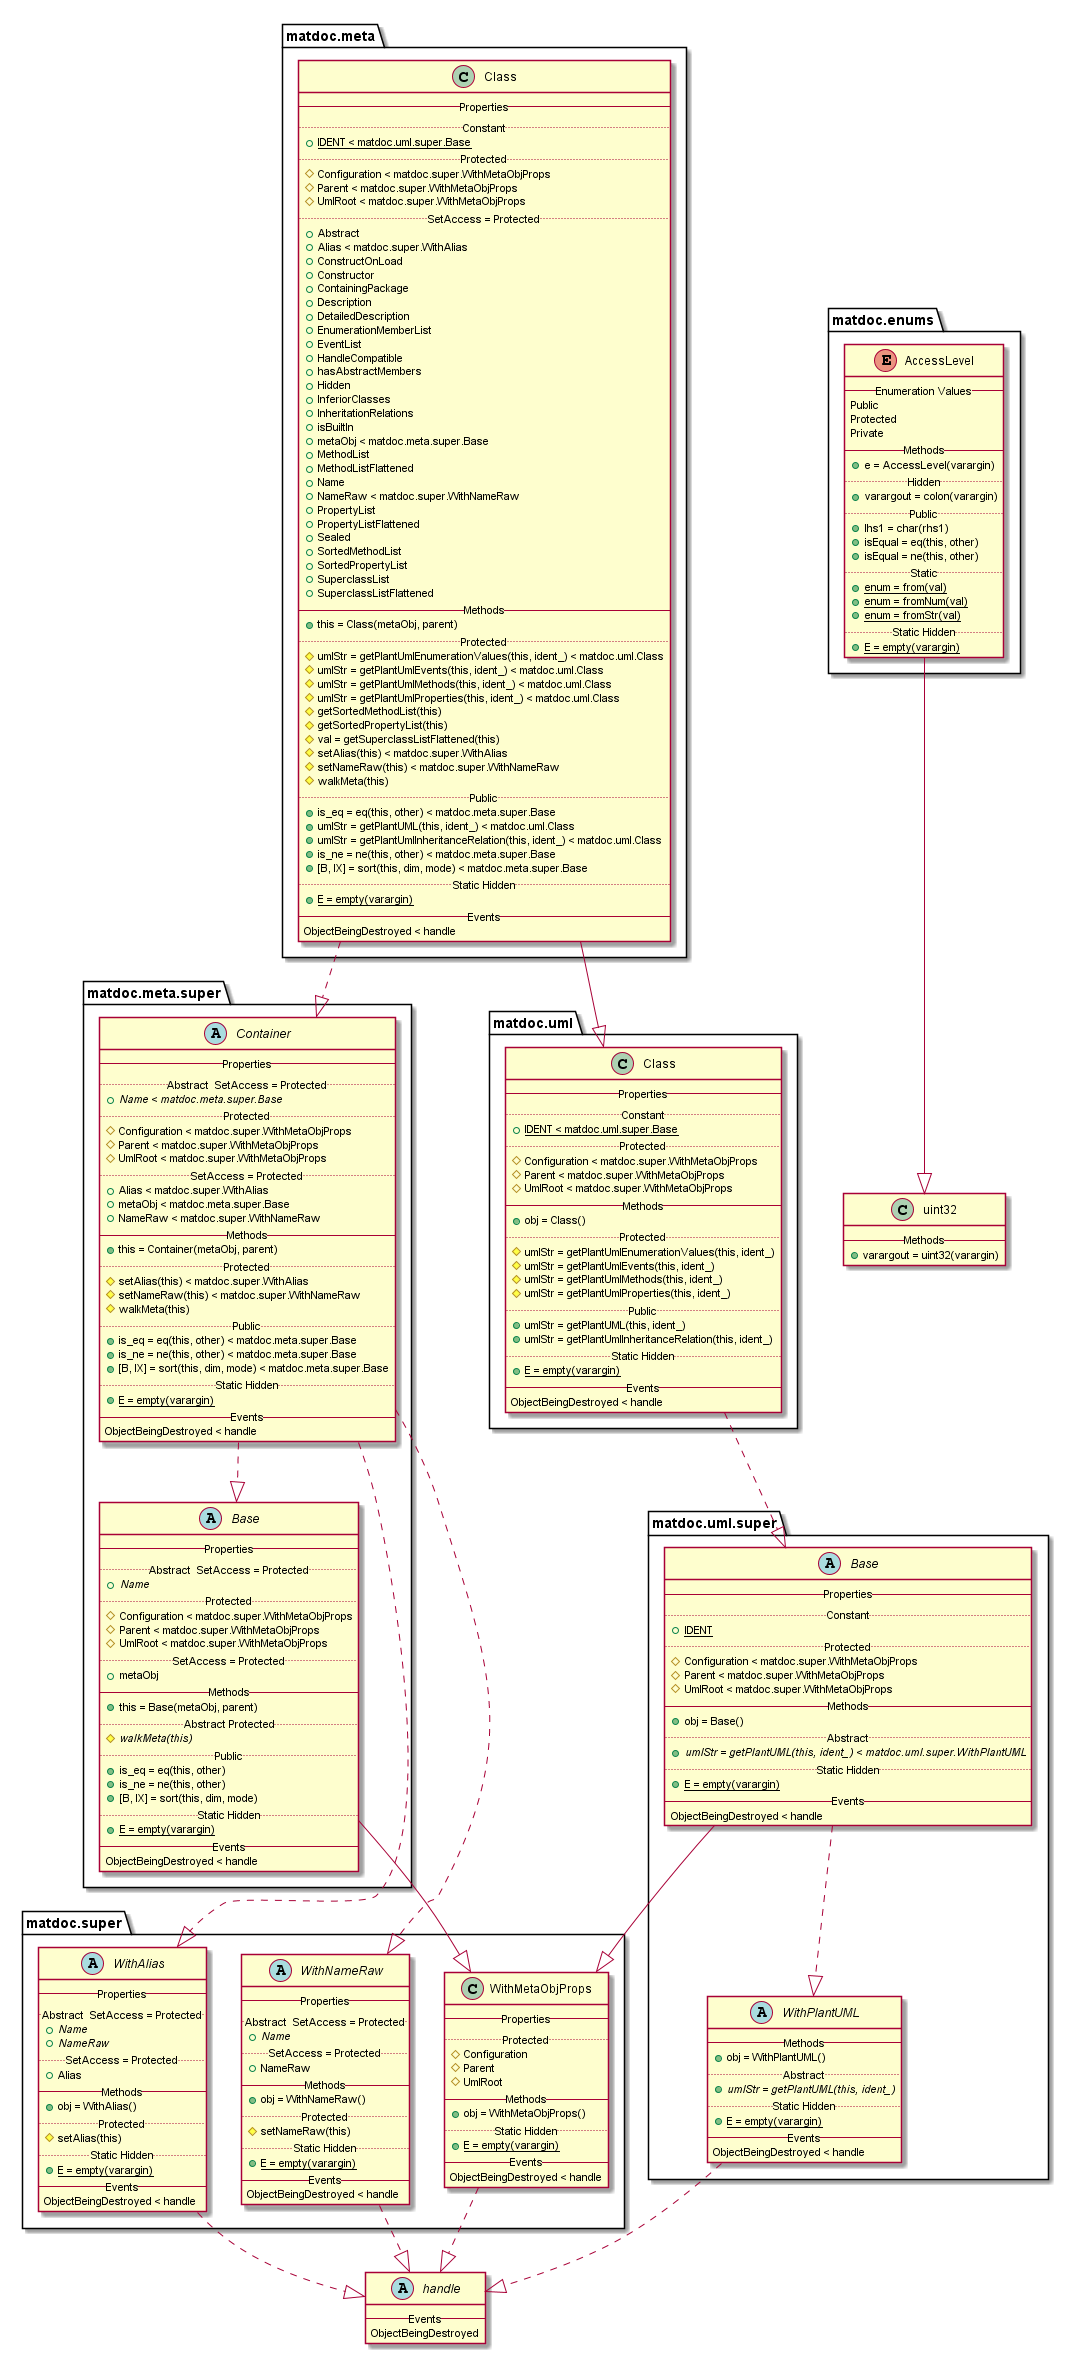

The diagram above was rendered by PlantUML. Its source (embedded in the PNG):
@startuml

abstract class handle {
   -- Events --
   ObjectBeingDestroyed
}

enum matdoc.enums.AccessLevel {
   -- Enumeration Values --
   Public
   Protected
   Private
   -- Methods --
   {method} + e = AccessLevel(varargin)
   .. Hidden ..
   {method} + varargout = colon(varargin)
   .. Public ..
   {method} + lhs1 = char(rhs1)
   {method} + isEqual = eq(this, other)
   {method} + isEqual = ne(this, other)
   .. Static ..
   {method} {static} + enum = from(val)
   {method} {static} + enum = fromNum(val)
   {method} {static} + enum = fromStr(val)
   .. Static Hidden ..
   {method} {static} + E = empty(varargin)
}

class matdoc.meta.Class {
   -- Properties --
   .. Constant ..
   {field} {static} + IDENT < matdoc.uml.super.Base
   .. Protected ..
   {field} # Configuration < matdoc.super.WithMetaObjProps
   {field} # Parent < matdoc.super.WithMetaObjProps
   {field} # UmlRoot < matdoc.super.WithMetaObjProps
   .. SetAccess = Protected ..
   {field} + Abstract
   {field} + Alias < matdoc.super.WithAlias
   {field} + ConstructOnLoad
   {field} + Constructor
   {field} + ContainingPackage
   {field} + Description
   {field} + DetailedDescription
   {field} + EnumerationMemberList
   {field} + EventList
   {field} + HandleCompatible
   {field} + hasAbstractMembers
   {field} + Hidden
   {field} + InferiorClasses
   {field} + InheritationRelations
   {field} + isBuiltIn
   {field} + metaObj < matdoc.meta.super.Base
   {field} + MethodList
   {field} + MethodListFlattened
   {field} + Name
   {field} + NameRaw < matdoc.super.WithNameRaw
   {field} + PropertyList
   {field} + PropertyListFlattened
   {field} + Sealed
   {field} + SortedMethodList
   {field} + SortedPropertyList
   {field} + SuperclassList
   {field} + SuperclassListFlattened
   -- Methods --
   {method} + this = Class(metaObj, parent)
   .. Protected ..
   {method} # umlStr = getPlantUmlEnumerationValues(this, ident_) < matdoc.uml.Class
   {method} # umlStr = getPlantUmlEvents(this, ident_) < matdoc.uml.Class
   {method} # umlStr = getPlantUmlMethods(this, ident_) < matdoc.uml.Class
   {method} # umlStr = getPlantUmlProperties(this, ident_) < matdoc.uml.Class
   {method} # getSortedMethodList(this)
   {method} # getSortedPropertyList(this)
   {method} # val = getSuperclassListFlattened(this)
   {method} # setAlias(this) < matdoc.super.WithAlias
   {method} # setNameRaw(this) < matdoc.super.WithNameRaw
   {method} # walkMeta(this)
   .. Public ..
   {method} + is_eq = eq(this, other) < matdoc.meta.super.Base
   {method} + umlStr = getPlantUML(this, ident_) < matdoc.uml.Class
   {method} + umlStr = getPlantUmlInheritanceRelation(this, ident_) < matdoc.uml.Class
   {method} + is_ne = ne(this, other) < matdoc.meta.super.Base
   {method} + [B, IX] = sort(this, dim, mode) < matdoc.meta.super.Base
   .. Static Hidden ..
   {method} {static} + E = empty(varargin)
   -- Events --
   ObjectBeingDestroyed < handle
}

abstract class matdoc.meta.super.Base {
   -- Properties --
   .. Abstract  SetAccess = Protected ..
   {field} {abstract} + Name
   .. Protected ..
   {field} # Configuration < matdoc.super.WithMetaObjProps
   {field} # Parent < matdoc.super.WithMetaObjProps
   {field} # UmlRoot < matdoc.super.WithMetaObjProps
   .. SetAccess = Protected ..
   {field} + metaObj
   -- Methods --
   {method} + this = Base(metaObj, parent)
   .. Abstract Protected ..
   {method} {abstract} # walkMeta(this)
   .. Public ..
   {method} + is_eq = eq(this, other)
   {method} + is_ne = ne(this, other)
   {method} + [B, IX] = sort(this, dim, mode)
   .. Static Hidden ..
   {method} {static} + E = empty(varargin)
   -- Events --
   ObjectBeingDestroyed < handle
}

abstract class matdoc.meta.super.Container {
   -- Properties --
   .. Abstract  SetAccess = Protected ..
   {field} {abstract} + Name < matdoc.meta.super.Base
   .. Protected ..
   {field} # Configuration < matdoc.super.WithMetaObjProps
   {field} # Parent < matdoc.super.WithMetaObjProps
   {field} # UmlRoot < matdoc.super.WithMetaObjProps
   .. SetAccess = Protected ..
   {field} + Alias < matdoc.super.WithAlias
   {field} + metaObj < matdoc.meta.super.Base
   {field} + NameRaw < matdoc.super.WithNameRaw
   -- Methods --
   {method} + this = Container(metaObj, parent)
   .. Protected ..
   {method} # setAlias(this) < matdoc.super.WithAlias
   {method} # setNameRaw(this) < matdoc.super.WithNameRaw
   {method} # walkMeta(this)
   .. Public ..
   {method} + is_eq = eq(this, other) < matdoc.meta.super.Base
   {method} + is_ne = ne(this, other) < matdoc.meta.super.Base
   {method} + [B, IX] = sort(this, dim, mode) < matdoc.meta.super.Base
   .. Static Hidden ..
   {method} {static} + E = empty(varargin)
   -- Events --
   ObjectBeingDestroyed < handle
}

abstract class matdoc.super.WithAlias {
   -- Properties --
   .. Abstract  SetAccess = Protected ..
   {field} {abstract} + Name
   {field} {abstract} + NameRaw
   .. SetAccess = Protected ..
   {field} + Alias
   -- Methods --
   {method} + obj = WithAlias()
   .. Protected ..
   {method} # setAlias(this)
   .. Static Hidden ..
   {method} {static} + E = empty(varargin)
   -- Events --
   ObjectBeingDestroyed < handle
}

class matdoc.super.WithMetaObjProps {
   -- Properties --
   .. Protected ..
   {field} # Configuration
   {field} # Parent
   {field} # UmlRoot
   -- Methods --
   {method} + obj = WithMetaObjProps()
   .. Static Hidden ..
   {method} {static} + E = empty(varargin)
   -- Events --
   ObjectBeingDestroyed < handle
}

abstract class matdoc.super.WithNameRaw {
   -- Properties --
   .. Abstract  SetAccess = Protected ..
   {field} {abstract} + Name
   .. SetAccess = Protected ..
   {field} + NameRaw
   -- Methods --
   {method} + obj = WithNameRaw()
   .. Protected ..
   {method} # setNameRaw(this)
   .. Static Hidden ..
   {method} {static} + E = empty(varargin)
   -- Events --
   ObjectBeingDestroyed < handle
}

class matdoc.uml.Class {
   -- Properties --
   .. Constant ..
   {field} {static} + IDENT < matdoc.uml.super.Base
   .. Protected ..
   {field} # Configuration < matdoc.super.WithMetaObjProps
   {field} # Parent < matdoc.super.WithMetaObjProps
   {field} # UmlRoot < matdoc.super.WithMetaObjProps
   -- Methods --
   {method} + obj = Class()
   .. Protected ..
   {method} # umlStr = getPlantUmlEnumerationValues(this, ident_)
   {method} # umlStr = getPlantUmlEvents(this, ident_)
   {method} # umlStr = getPlantUmlMethods(this, ident_)
   {method} # umlStr = getPlantUmlProperties(this, ident_)
   .. Public ..
   {method} + umlStr = getPlantUML(this, ident_)
   {method} + umlStr = getPlantUmlInheritanceRelation(this, ident_)
   .. Static Hidden ..
   {method} {static} + E = empty(varargin)
   -- Events --
   ObjectBeingDestroyed < handle
}

abstract class matdoc.uml.super.Base {
   -- Properties --
   .. Constant ..
   {field} {static} + IDENT
   .. Protected ..
   {field} # Configuration < matdoc.super.WithMetaObjProps
   {field} # Parent < matdoc.super.WithMetaObjProps
   {field} # UmlRoot < matdoc.super.WithMetaObjProps
   -- Methods --
   {method} + obj = Base()
   .. Abstract ..
   {method} {abstract} + umlStr = getPlantUML(this, ident_) < matdoc.uml.super.WithPlantUML
   .. Static Hidden ..
   {method} {static} + E = empty(varargin)
   -- Events --
   ObjectBeingDestroyed < handle
}

abstract class matdoc.uml.super.WithPlantUML {
   -- Methods --
   {method} + obj = WithPlantUML()
   .. Abstract ..
   {method} {abstract} + umlStr = getPlantUML(this, ident_)
   .. Static Hidden ..
   {method} {static} + E = empty(varargin)
   -- Events --
   ObjectBeingDestroyed < handle
}

class uint32 {
   -- Methods --
   {method} + varargout = uint32(varargin)
}


matdoc.enums.AccessLevel --|> uint32
matdoc.meta.Class ..|> matdoc.meta.super.Container
matdoc.meta.Class --|> matdoc.uml.Class
matdoc.meta.super.Base --|> matdoc.super.WithMetaObjProps
matdoc.meta.super.Container ..|> matdoc.meta.super.Base
matdoc.meta.super.Container ..|> matdoc.super.WithNameRaw
matdoc.meta.super.Container ..|> matdoc.super.WithAlias
matdoc.super.WithAlias ..|> handle
matdoc.super.WithMetaObjProps ..|> handle
matdoc.super.WithNameRaw ..|> handle
matdoc.uml.Class ..|> matdoc.uml.super.Base
matdoc.uml.super.Base --|> matdoc.super.WithMetaObjProps
matdoc.uml.super.Base ..|> matdoc.uml.super.WithPlantUML
matdoc.uml.super.WithPlantUML ..|> handle

@enduml